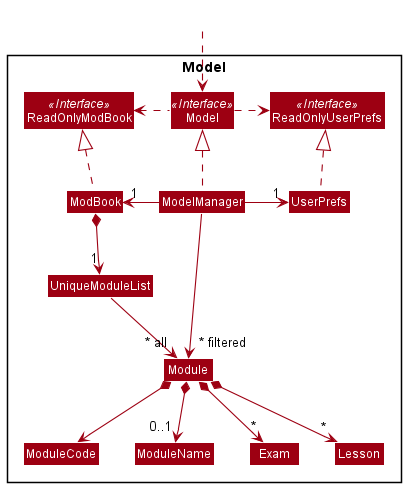

The diagram above was rendered by PlantUML. Its source (embedded in the PNG):
@startuml
!include style.puml
skinparam arrowThickness 1.1
skinparam arrowColor MODEL_COLOR
skinparam classBackgroundColor MODEL_COLOR

Package Model <<Rectangle>>{
Interface ReadOnlyModBook <<Interface>>
Interface ReadOnlyUserPrefs <<Interface>>
Interface Model <<Interface>>
Class ModBook
Class ReadOnlyModBook
Class Model
Class ModelManager
Class UserPrefs
Class ReadOnlyUserPrefs


Class UniqueModuleList
Class Module
Class Exam
Class ModuleName
Class ModuleCode
Class Lesson

}

Class HiddenOutside #FFFFFF
HiddenOutside ..> Model

ModBook .up.|> ReadOnlyModBook

ModelManager .up.|> Model
Model .right.> ReadOnlyUserPrefs
Model .left.> ReadOnlyModBook
ModelManager -left-> "1" ModBook
ModelManager -right-> "1" UserPrefs
UserPrefs .up.|> ReadOnlyUserPrefs

ModBook *--> "1" UniqueModuleList
UniqueModuleList --> "~* all" Module
Module *--> ModuleCode
Module *--> "0..1" ModuleName
Module *--> "*" Exam
Module *--> "*" Lesson

ModuleCode -[hidden]right-> ModuleName
ModuleName -[hidden]right-> Exam
Exam -[hidden]right-> Lesson

ModelManager -->"~* filtered" Module
@enduml